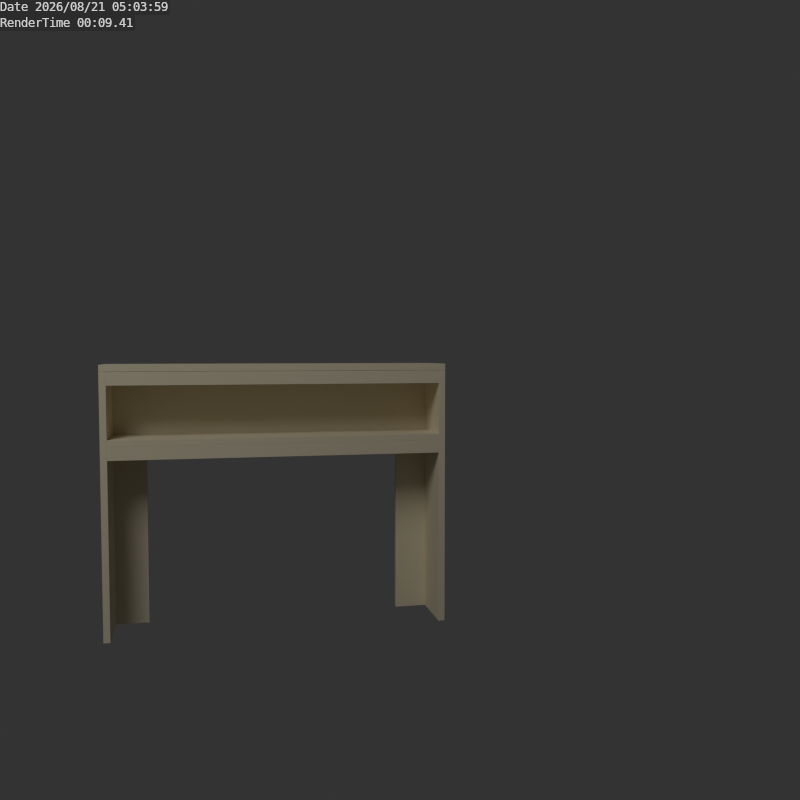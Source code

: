 # Source: ManagerShelves.blend  (saved by Blender 2.77.0; exported with 4.5.12 LTS)
import bpy
from mathutils import Matrix  # noqa: F401  (used for matrix-valued properties, if any)

bpy.ops.wm.read_factory_settings(use_empty=True)
scene = bpy.context.scene
scene.name = 'Scene'

# ---- collections
col_collection_1 = bpy.data.collections.new('Collection 1'); scene.collection.children.link(col_collection_1)

# ---- materials (node trees are filled in below, after node groups)
mat_pine_wood = bpy.data.materials.new('pine_wood')
mat_pine_wood.alpha_threshold = 0.0
mat_pine_wood.use_transparent_shadow = False
mat_pine_wood.preview_render_type = 'CUBE'
mat_pine_wood.diffuse_color = (0.8667, 0.7754, 0.5651, 1.0)
mat_pine_wood.roughness = 0.5
mat_pine_wood.specular_intensity = 0.05
mat_pine_wood.line_color = (0.0, 0.0, 0.0, 1.0)

# ---- material node trees

# ---- world
world_world = bpy.data.worlds.new('World'); scene.world = world_world
world_world.color = (0.0331, 0.0331, 0.0331)
world_world.use_sun_shadow = False
world_world.sun_shadow_jitter_overblur = 0.0
world_world.cycles.sampling_method = 'NONE'
world_world.cycles.sample_map_resolution = 256
world_world.light_settings.ao_factor = 0.4

# ---- cameras
cam_camera = bpy.data.cameras.new('Camera')
cam_camera.clip_end = 100.0
cam_camera.lens = 35.0
cam_camera.sensor_width = 32.0
cam_camera.sensor_height = 18.0
cam_camera.ortho_scale = 7.314
cam_camera.dof.focus_distance = 0.0
cam_camera.dof.aperture_fstop = 128.0

# ---- lights
light_lamp = bpy.data.lights.new('Lamp', 'POINT')
light_lamp.transmission_factor = 0.0
light_lamp.cutoff_distance = 30.0
light_lamp.energy = 200.0
light_lamp.shadow_buffer_clip_start = 1.001
light_lamp.shadow_soft_size = 1.0
light_lamp.shadow_maximum_resolution = 0.006
light_lamp.use_absolute_resolution = True
light_lamp.cycles.use_multiple_importance_sampling = False

# ---- meshes
me_cube_008 = bpy.data.meshes.new('Cube.008')
me_cube_008.from_pydata([(-0.025, -0.0125, -0.6249), (-0.025, 0.0125, -0.6249), (-0.025, -0.0125, 0.6249), (-0.025, 0.0125, 0.6249), (0.025, 0.0125, 0.6249), (0.025, 0.0125, -0.6249), (0.025, -0.0125, -0.6249), (0.025, -0.0125, 0.6249)], [], [(1, 0, 2, 3), (2, 0, 6, 7), (0, 1, 5, 6), (4, 5, 1, 3), (7, 4, 3, 2), (7, 6, 5, 4)])
me_cube_008.materials.append(mat_pine_wood)
me_cube_008.use_remesh_preserve_volume = False
me_cube_008.use_remesh_preserve_attributes = False
me_cube_008.use_mirror_vertex_groups = False
me_cube_008.update()
me_cube_007 = bpy.data.meshes.new('Cube.007')
me_cube_007.from_pydata([(0.125, -0.0125, 0.5), (-0.125, -0.0125, 0.5), (-0.125, -0.0125, -0.5), (0.125, -0.0125, -0.5), (0.125, 0.0125, 0.5), (-0.125, 0.0125, 0.5), (-0.125, 0.0125, -0.5), (0.125, 0.0125, -0.5)], [], [(4, 0, 3, 7), (0, 4, 5, 1), (6, 2, 1, 5), (7, 3, 2, 6), (3, 0, 1, 2), (7, 6, 5, 4)])
me_cube_007.materials.append(mat_pine_wood)
me_cube_007.use_remesh_preserve_volume = False
me_cube_007.use_remesh_preserve_attributes = False
me_cube_007.use_mirror_vertex_groups = False
me_cube_007.update()
me_cube_006 = bpy.data.meshes.new('Cube.006')
me_cube_006.from_pydata([(-0.0125, 0.085, 0.5), (-0.0125, 0.085, -0.5), (0.0125, 0.085, 0.5), (0.0125, 0.085, -0.5), (-0.0125, 0.085, -0.625), (-0.0125, 0.085, 0.625), (0.0125, 0.085, -0.625), (0.0125, 0.085, 0.625), (-0.0125, -0.14, -0.5), (-0.0125, -0.14, 0.5), (-0.0125, 0.11, -0.5), (-0.0125, 0.11, 0.5), (0.0125, -0.14, -0.5), (0.0125, -0.14, 0.5), (0.0125, 0.11, -0.5), (0.0125, 0.11, 0.5), (-0.0125, -0.14, -0.625), (-0.0125, -0.14, 0.625), (0.0125, -0.14, -0.625), (0.0125, -0.14, 0.625)], [], [(6, 4, 1, 3), (14, 3, 1, 10), (0, 2, 15, 11), (0, 5, 7, 2), (0, 9, 17, 5), (0, 11, 10, 1), (9, 0, 1, 8), (8, 1, 4, 16), (7, 19, 13, 2), (2, 13, 12, 3), (15, 2, 3, 14), (3, 12, 18, 6), (6, 18, 16, 4), (19, 7, 5, 17), (13, 19, 17, 9), (12, 13, 9, 8), (18, 12, 8, 16), (10, 11, 15, 14)])
me_cube_006.materials.append(mat_pine_wood)
me_cube_006.use_remesh_preserve_volume = False
me_cube_006.use_remesh_preserve_attributes = False
me_cube_006.use_mirror_vertex_groups = False
me_cube_006.update()
me_cube_005 = bpy.data.meshes.new('Cube.005')
me_cube_005.from_pydata([(-0.0625, 0.0125, 0.5), (0.0625, 0.0125, 0.5), (0.0625, 0.0125, -0.5), (-0.0625, 0.0125, -0.5), (-0.0625, -0.0125, 0.5), (0.0625, -0.0125, 0.5), (0.0625, -0.0125, -0.5), (-0.0625, -0.0125, -0.5)], [], [(4, 0, 3, 7), (0, 4, 5, 1), (6, 2, 1, 5), (7, 3, 2, 6), (3, 0, 1, 2), (7, 6, 5, 4)])
me_cube_005.materials.append(mat_pine_wood)
me_cube_005.use_remesh_preserve_volume = False
me_cube_005.use_remesh_preserve_attributes = False
me_cube_005.use_mirror_vertex_groups = False
me_cube_005.update()
me_cube_004 = bpy.data.meshes.new('Cube.004')
me_cube_004.from_pydata([(-0.0625, -0.0125, -0.5), (0.0625, -0.0125, -0.5), (0.0625, -0.0125, 0.5), (-0.0625, -0.0125, 0.5), (-0.0625, 0.0125, -0.5), (0.0625, 0.0125, -0.5), (0.0625, 0.0125, 0.5), (-0.0625, 0.0125, 0.5)], [], [(0, 1, 2, 3), (4, 7, 6, 5), (0, 4, 5, 1), (1, 5, 6, 2), (2, 6, 7, 3), (4, 0, 3, 7)])
me_cube_004.materials.append(mat_pine_wood)
me_cube_004.use_remesh_preserve_volume = False
me_cube_004.use_remesh_preserve_attributes = False
me_cube_004.use_mirror_vertex_groups = False
me_cube_004.update()
me_cube_003 = bpy.data.meshes.new('Cube.003')
me_cube_003.from_pydata([(0.0125, 0.125, 0.5), (0.0125, -0.125, 0.5), (0.0125, -0.125, -0.5), (0.0125, 0.125, -0.5), (-0.0125, 0.125, 0.5), (-0.0125, -0.125, 0.5), (-0.0125, -0.125, -0.5), (-0.0125, 0.125, -0.5)], [], [(4, 0, 3, 7), (0, 4, 5, 1), (6, 2, 1, 5), (7, 3, 2, 6), (3, 0, 1, 2), (7, 6, 5, 4)])
me_cube_003.materials.append(mat_pine_wood)
me_cube_003.use_remesh_preserve_volume = False
me_cube_003.use_remesh_preserve_attributes = False
me_cube_003.use_mirror_vertex_groups = False
me_cube_003.update()
me_cube_002 = bpy.data.meshes.new('Cube.002')
me_cube_002.from_pydata([(-0.0125, 0.125, -0.5), (-0.0125, -0.125, -0.5), (-0.0125, -0.125, 0.5), (-0.0125, 0.125, 0.5), (0.0125, 0.125, -0.5), (0.0125, -0.125, -0.5), (0.0125, -0.125, 0.5), (0.0125, 0.125, 0.5)], [], [(0, 1, 2, 3), (4, 7, 6, 5), (0, 4, 5, 1), (1, 5, 6, 2), (2, 6, 7, 3), (4, 0, 3, 7)])
me_cube_002.materials.append(mat_pine_wood)
me_cube_002.use_remesh_preserve_volume = False
me_cube_002.use_remesh_preserve_attributes = False
me_cube_002.use_mirror_vertex_groups = False
me_cube_002.update()
me_cube_001 = bpy.data.meshes.new('Cube.001')
me_cube_001.from_pydata([(0.0125, 0.125, 0.65), (0.0125, -0.125, 0.65), (0.0125, -0.125, -0.65), (0.0125, 0.125, -0.65), (-0.0125, 0.125, 0.65), (-0.0125, -0.125, 0.65), (-0.0125, -0.125, -0.65), (-0.0125, 0.125, -0.65)], [], [(4, 0, 3, 7), (0, 4, 5, 1), (6, 2, 1, 5), (7, 3, 2, 6), (3, 0, 1, 2), (7, 6, 5, 4)])
me_cube_001.materials.append(mat_pine_wood)
me_cube_001.use_remesh_preserve_volume = False
me_cube_001.use_remesh_preserve_attributes = False
me_cube_001.use_mirror_vertex_groups = False
me_cube_001.update()
me_cube = bpy.data.meshes.new('Cube')
me_cube.from_pydata([(-0.025, -0.0125, -0.6249), (-0.025, 0.0125, -0.6249), (-0.025, -0.0125, 0.6249), (-0.025, 0.0125, 0.6249), (0.025, 0.0125, 0.6249), (0.025, 0.0125, -0.6249), (0.025, -0.0125, -0.6249), (0.025, -0.0125, 0.6249)], [], [(1, 0, 2, 3), (2, 0, 6, 7), (0, 1, 5, 6), (4, 5, 1, 3), (7, 4, 3, 2), (7, 6, 5, 4)])
me_cube.materials.append(mat_pine_wood)
me_cube.use_remesh_preserve_volume = False
me_cube.use_remesh_preserve_attributes = False
me_cube.use_mirror_vertex_groups = False
me_cube.update()

# ---- objects
ob_cube_008 = bpy.data.objects.new('Cube.008', me_cube_008)
ob_cube_007 = bpy.data.objects.new('Cube.007', me_cube_007)
ob_cube_006 = bpy.data.objects.new('Cube.006', me_cube_006)
ob_cube_005 = bpy.data.objects.new('Cube.005', me_cube_005)
ob_cube_004 = bpy.data.objects.new('Cube.004', me_cube_004)
ob_cube_003 = bpy.data.objects.new('Cube.003', me_cube_003)
ob_cube_002 = bpy.data.objects.new('Cube.002', me_cube_002)
ob_cube_001 = bpy.data.objects.new('Cube.001', me_cube_001)
ob_cube = bpy.data.objects.new('Cube', me_cube)
ob_lamp = bpy.data.objects.new('Lamp', light_lamp)
ob_camera = bpy.data.objects.new('Camera', cam_camera)

# ---- transforms, parenting, visibility, modifiers, constraints
ob_cube_008.location = (-1.267e-07, -0.1125, 0.9746)
ob_cube_008.rotation_euler = (-1.344e-07, -1.571, 0.0)
ob_cube_008.lineart.crease_threshold = 0.0
_m = ob_cube_008.modifiers.new('Bevel', 'BEVEL')
_m.width = 0.0005
_m.width_pct = 0.0005
_m.limit_method = 'NONE'
_m.spread = 0.0
ob_cube_007.location = (-3.884e-07, 0.1125, 0.875)
ob_cube_007.rotation_euler = (-1.344e-07, -1.571, 0.0)
ob_cube_007.lineart.crease_threshold = 0.0
_m = ob_cube_007.modifiers.new('Bevel', 'BEVEL')
_m.width = 0.0005
_m.width_pct = 0.0005
_m.limit_method = 'NONE'
_m.spread = 0.0
ob_cube_006.location = (-4.545e-07, 0.015, 0.7375)
ob_cube_006.rotation_euler = (-1.344e-07, -1.571, 0.0)
ob_cube_006.lineart.crease_threshold = 0.0
_m = ob_cube_006.modifiers.new('Bevel', 'BEVEL')
_m.width = 0.0005
_m.width_pct = 0.0005
_m.limit_method = 'NONE'
_m.spread = 0.0
ob_cube_005.location = (0.5625, 0.1125, 0.5)
ob_cube_005.lineart.crease_threshold = 0.0
_m = ob_cube_005.modifiers.new('Bevel', 'BEVEL')
_m.width = 0.0005
_m.width_pct = 0.0005
_m.limit_method = 'NONE'
_m.spread = 0.0
ob_cube_004.location = (-0.5625, 0.1125, 0.5)
ob_cube_004.lineart.crease_threshold = 0.0
_m = ob_cube_004.modifiers.new('Bevel', 'BEVEL')
_m.width = 0.0005
_m.width_pct = 0.0005
_m.limit_method = 'NONE'
_m.spread = 0.0
ob_cube_003.location = (-0.6375, -2.049e-08, 0.5)
ob_cube_003.lineart.crease_threshold = 0.0
_m = ob_cube_003.modifiers.new('Bevel', 'BEVEL')
_m.width = 0.0005
_m.width_pct = 0.0005
_m.limit_method = 'NONE'
_m.spread = 0.0
ob_cube_002.location = (0.6375, -2.049e-08, 0.5)
ob_cube_002.lineart.crease_threshold = 0.0
_m = ob_cube_002.modifiers.new('Bevel', 'BEVEL')
_m.width = 0.0005
_m.width_pct = 0.0005
_m.limit_method = 'NONE'
_m.spread = 0.0
ob_cube_001.location = (-1.043e-07, -3.353e-08, 1.013)
ob_cube_001.rotation_euler = (-1.344e-07, -1.571, 0.0)
ob_cube_001.lineart.crease_threshold = 0.0
_m = ob_cube_001.modifiers.new('Bevel', 'BEVEL')
_m.width = 0.0005
_m.width_pct = 0.0005
_m.limit_method = 'NONE'
_m.spread = 0.0
ob_cube.location = (-5.96e-08, -0.1125, 0.6998)
ob_cube.rotation_euler = (-1.344e-07, -1.571, 0.0)
ob_cube.lineart.crease_threshold = 0.0
_m = ob_cube.modifiers.new('Bevel', 'BEVEL')
_m.width = 0.0005
_m.width_pct = 0.0005
_m.limit_method = 'NONE'
_m.spread = 0.0
ob_lamp.location = (-1.962, -3.075, 3.852)
ob_lamp.rotation_euler = (0.6503, 0.05522, 1.866)
ob_lamp.lock_rotations_4d = False
ob_lamp.empty_display_type = 'ARROWS'
ob_lamp.color = (0.0, 0.0, 0.0, 0.0)
ob_lamp.lineart.crease_threshold = 0.0
ob_camera.location = (-0.2611, -3.451, 1.075)
ob_camera.rotation_euler = (1.515, 1.195e-05, -0.2157)
ob_camera.scale = (1.0, 1.0, 1.0)
ob_camera.lock_rotations_4d = False
ob_camera.empty_display_type = 'ARROWS'
ob_camera.color = (0.0, 0.0, 0.0, 0.0)
ob_camera.display_type = 'WIRE'
ob_camera.lineart.crease_threshold = 0.0

# ---- collection membership
col_collection_1.objects.link(ob_cube_008)
col_collection_1.objects.link(ob_cube_007)
col_collection_1.objects.link(ob_cube_006)
col_collection_1.objects.link(ob_cube_005)
col_collection_1.objects.link(ob_cube_004)
col_collection_1.objects.link(ob_cube_003)
col_collection_1.objects.link(ob_cube_002)
col_collection_1.objects.link(ob_cube_001)
col_collection_1.objects.link(ob_cube)
col_collection_1.objects.link(ob_lamp)
col_collection_1.objects.link(ob_camera)

# ---- scene / render settings (as saved in the file)
scene.camera = ob_camera
scene.frame_start = 1; scene.frame_end = 250; scene.frame_set(0)
scene.render.engine = 'BLENDER_EEVEE_NEXT'
scene.render.image_settings.color_mode = 'RGB'
scene.render.image_settings.compression = 90
scene.render.resolution_x = 720
scene.render.resolution_y = 720
scene.render.bake_margin = 2
scene.render.bake_bias = 0.0
scene.render.use_stamp_time = False
scene.render.use_stamp_frame = False
scene.render.use_stamp_camera = False
scene.render.use_stamp_scene = False
scene.render.use_stamp_note = True
scene.render.use_stamp_filename = False
scene.render.use_stamp = True
scene.cycles.use_denoising = False
scene.cycles.samples = 10
scene.cycles.sampling_pattern = 'TABULATED_SOBOL'
scene.cycles.light_sampling_threshold = 0.0
scene.cycles.use_adaptive_sampling = False
scene.cycles.use_light_tree = False
scene.cycles.blur_glossy = 0.0
scene.cycles.volume_bounces = 1
scene.cycles.pixel_filter_type = 'GAUSSIAN'
scene.cycles.sample_clamp_indirect = 0.0
scene.view_settings.view_transform = 'Standard'
bpy.context.view_layer.update()
